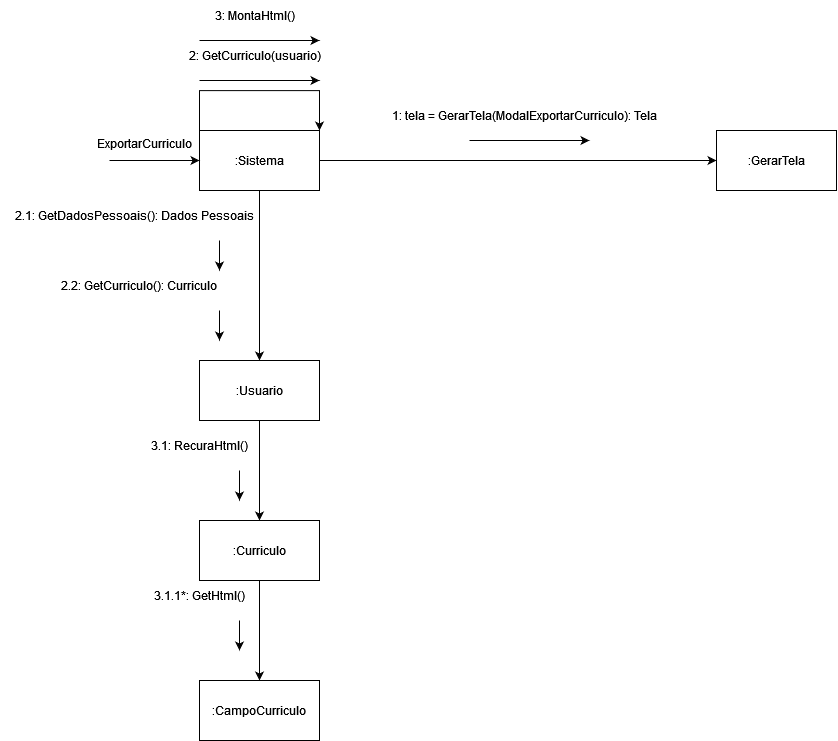

The diagram above was exported from draw.io. Its source (the exported page's mxGraphModel, read from the mxfile embedded in the PNG):
<mxGraphModel dx="3018" dy="2271" grid="1" gridSize="10" guides="1" tooltips="1" connect="1" arrows="1" fold="1" page="1" pageScale="1" pageWidth="827" pageHeight="1169" math="0" shadow="0">
  <root>
    <mxCell id="0" />
    <mxCell id="1" parent="0" />
    <mxCell id="ToKImQABgP_M-nJopmsR-1" style="edgeStyle=orthogonalEdgeStyle;rounded=0;orthogonalLoop=1;jettySize=auto;html=1;exitX=1;exitY=0.5;exitDx=0;exitDy=0;entryX=0;entryY=0.5;entryDx=0;entryDy=0;" parent="1" source="ToKImQABgP_M-nJopmsR-3" target="ToKImQABgP_M-nJopmsR-4" edge="1">
      <mxGeometry relative="1" as="geometry" />
    </mxCell>
    <mxCell id="ToKImQABgP_M-nJopmsR-2" style="edgeStyle=orthogonalEdgeStyle;rounded=0;orthogonalLoop=1;jettySize=auto;html=1;exitX=0.5;exitY=1;exitDx=0;exitDy=0;" parent="1" source="ToKImQABgP_M-nJopmsR-3" target="ToKImQABgP_M-nJopmsR-11" edge="1">
      <mxGeometry relative="1" as="geometry" />
    </mxCell>
    <mxCell id="ToKImQABgP_M-nJopmsR-3" value=":Sistema" style="whiteSpace=wrap;html=1;" parent="1" vertex="1">
      <mxGeometry x="170" y="-980" width="120" height="60" as="geometry" />
    </mxCell>
    <mxCell id="ToKImQABgP_M-nJopmsR-4" value=":GerarTela" style="whiteSpace=wrap;html=1;" parent="1" vertex="1">
      <mxGeometry x="687" y="-980" width="120" height="60" as="geometry" />
    </mxCell>
    <mxCell id="ToKImQABgP_M-nJopmsR-5" value="" style="endArrow=classic;html=1;rounded=0;entryX=0;entryY=0.5;entryDx=0;entryDy=0;" parent="1" target="ToKImQABgP_M-nJopmsR-3" edge="1">
      <mxGeometry width="50" height="50" relative="1" as="geometry">
        <mxPoint x="80" y="-950" as="sourcePoint" />
        <mxPoint x="420" y="-850" as="targetPoint" />
      </mxGeometry>
    </mxCell>
    <mxCell id="ToKImQABgP_M-nJopmsR-6" value="ExportarCurriculo" style="text;html=1;align=center;verticalAlign=middle;resizable=0;points=[];autosize=1;strokeColor=none;fillColor=none;" parent="1" vertex="1">
      <mxGeometry x="55" y="-982" width="120" height="30" as="geometry" />
    </mxCell>
    <mxCell id="ToKImQABgP_M-nJopmsR-7" value="" style="group" parent="1" vertex="1" connectable="0">
      <mxGeometry x="360" y="-1010" width="280" height="40" as="geometry" />
    </mxCell>
    <mxCell id="ToKImQABgP_M-nJopmsR-8" value="1: tela = GerarTela(ModalExportarCurriculo): Tela" style="text;html=1;align=center;verticalAlign=middle;resizable=0;points=[];autosize=1;strokeColor=none;fillColor=none;" parent="ToKImQABgP_M-nJopmsR-7" vertex="1">
      <mxGeometry x="-10" width="290" height="30" as="geometry" />
    </mxCell>
    <mxCell id="ToKImQABgP_M-nJopmsR-9" value="" style="endArrow=classic;html=1;rounded=0;" parent="ToKImQABgP_M-nJopmsR-7" edge="1">
      <mxGeometry width="50" height="50" relative="1" as="geometry">
        <mxPoint x="80" y="40" as="sourcePoint" />
        <mxPoint x="200" y="40" as="targetPoint" />
      </mxGeometry>
    </mxCell>
    <mxCell id="pykv_nutbaxf6vm47iX3-15" style="edgeStyle=orthogonalEdgeStyle;rounded=0;orthogonalLoop=1;jettySize=auto;html=1;exitX=0.5;exitY=1;exitDx=0;exitDy=0;entryX=0.5;entryY=0;entryDx=0;entryDy=0;" edge="1" parent="1" source="ToKImQABgP_M-nJopmsR-11" target="pykv_nutbaxf6vm47iX3-14">
      <mxGeometry relative="1" as="geometry" />
    </mxCell>
    <mxCell id="ToKImQABgP_M-nJopmsR-11" value=":Usuario" style="whiteSpace=wrap;html=1;" parent="1" vertex="1">
      <mxGeometry x="170" y="-750" width="120" height="60" as="geometry" />
    </mxCell>
    <mxCell id="pykv_nutbaxf6vm47iX3-1" style="edgeStyle=orthogonalEdgeStyle;rounded=0;orthogonalLoop=1;jettySize=auto;html=1;exitX=0;exitY=0;exitDx=0;exitDy=0;entryX=1;entryY=0;entryDx=0;entryDy=0;" edge="1" parent="1" source="ToKImQABgP_M-nJopmsR-3" target="ToKImQABgP_M-nJopmsR-3">
      <mxGeometry relative="1" as="geometry">
        <Array as="points">
          <mxPoint x="170" y="-1020" />
          <mxPoint x="290" y="-1020" />
        </Array>
      </mxGeometry>
    </mxCell>
    <mxCell id="pykv_nutbaxf6vm47iX3-2" value="" style="group" vertex="1" connectable="0" parent="1">
      <mxGeometry x="90" y="-1070" width="280" height="40" as="geometry" />
    </mxCell>
    <mxCell id="pykv_nutbaxf6vm47iX3-3" value="2: GetCurriculo(usuario)" style="text;html=1;align=center;verticalAlign=middle;resizable=0;points=[];autosize=1;strokeColor=none;fillColor=none;" vertex="1" parent="pykv_nutbaxf6vm47iX3-2">
      <mxGeometry x="60" width="150" height="30" as="geometry" />
    </mxCell>
    <mxCell id="pykv_nutbaxf6vm47iX3-4" value="" style="endArrow=classic;html=1;rounded=0;" edge="1" parent="pykv_nutbaxf6vm47iX3-2">
      <mxGeometry width="50" height="50" relative="1" as="geometry">
        <mxPoint x="80" y="40" as="sourcePoint" />
        <mxPoint x="200" y="40" as="targetPoint" />
      </mxGeometry>
    </mxCell>
    <mxCell id="pykv_nutbaxf6vm47iX3-5" value="" style="group" vertex="1" connectable="0" parent="1">
      <mxGeometry x="-30" y="-910" width="270" height="40" as="geometry" />
    </mxCell>
    <mxCell id="pykv_nutbaxf6vm47iX3-6" value="2.1: GetDadosPessoais(): Dados Pessoais" style="text;html=1;align=center;verticalAlign=middle;resizable=0;points=[];autosize=1;strokeColor=none;fillColor=none;" vertex="1" parent="pykv_nutbaxf6vm47iX3-5">
      <mxGeometry x="10" width="250" height="30" as="geometry" />
    </mxCell>
    <mxCell id="pykv_nutbaxf6vm47iX3-7" value="" style="endArrow=classic;html=1;rounded=0;" edge="1" parent="pykv_nutbaxf6vm47iX3-5">
      <mxGeometry width="50" height="50" relative="1" as="geometry">
        <mxPoint x="220" y="40" as="sourcePoint" />
        <mxPoint x="220" y="70" as="targetPoint" />
      </mxGeometry>
    </mxCell>
    <mxCell id="pykv_nutbaxf6vm47iX3-8" value="" style="group" vertex="1" connectable="0" parent="1">
      <mxGeometry x="-30" y="-840" width="270" height="40" as="geometry" />
    </mxCell>
    <mxCell id="pykv_nutbaxf6vm47iX3-9" value="2.2: GetCurriculo(): Curriculo" style="text;html=1;align=center;verticalAlign=middle;resizable=0;points=[];autosize=1;strokeColor=none;fillColor=none;" vertex="1" parent="pykv_nutbaxf6vm47iX3-8">
      <mxGeometry x="49" width="180" height="30" as="geometry" />
    </mxCell>
    <mxCell id="pykv_nutbaxf6vm47iX3-10" value="" style="endArrow=classic;html=1;rounded=0;" edge="1" parent="pykv_nutbaxf6vm47iX3-8">
      <mxGeometry width="50" height="50" relative="1" as="geometry">
        <mxPoint x="220" y="40" as="sourcePoint" />
        <mxPoint x="220" y="70" as="targetPoint" />
      </mxGeometry>
    </mxCell>
    <mxCell id="pykv_nutbaxf6vm47iX3-11" value="" style="group" vertex="1" connectable="0" parent="1">
      <mxGeometry x="90" y="-1110" width="280" height="40" as="geometry" />
    </mxCell>
    <mxCell id="pykv_nutbaxf6vm47iX3-12" value="3: MontaHtml()" style="text;html=1;align=center;verticalAlign=middle;resizable=0;points=[];autosize=1;strokeColor=none;fillColor=none;" vertex="1" parent="pykv_nutbaxf6vm47iX3-11">
      <mxGeometry x="85" width="100" height="30" as="geometry" />
    </mxCell>
    <mxCell id="pykv_nutbaxf6vm47iX3-13" value="" style="endArrow=classic;html=1;rounded=0;" edge="1" parent="pykv_nutbaxf6vm47iX3-11">
      <mxGeometry width="50" height="50" relative="1" as="geometry">
        <mxPoint x="80" y="40" as="sourcePoint" />
        <mxPoint x="200" y="40" as="targetPoint" />
      </mxGeometry>
    </mxCell>
    <mxCell id="pykv_nutbaxf6vm47iX3-20" style="edgeStyle=orthogonalEdgeStyle;rounded=0;orthogonalLoop=1;jettySize=auto;html=1;exitX=0.5;exitY=1;exitDx=0;exitDy=0;" edge="1" parent="1" source="pykv_nutbaxf6vm47iX3-14" target="pykv_nutbaxf6vm47iX3-19">
      <mxGeometry relative="1" as="geometry" />
    </mxCell>
    <mxCell id="pykv_nutbaxf6vm47iX3-14" value=":Curriculo" style="whiteSpace=wrap;html=1;" vertex="1" parent="1">
      <mxGeometry x="170" y="-590" width="120" height="60" as="geometry" />
    </mxCell>
    <mxCell id="pykv_nutbaxf6vm47iX3-16" value="" style="group" vertex="1" connectable="0" parent="1">
      <mxGeometry x="-10" y="-680" width="270" height="40" as="geometry" />
    </mxCell>
    <mxCell id="pykv_nutbaxf6vm47iX3-17" value="3.1: RecuraHtml()" style="text;html=1;align=center;verticalAlign=middle;resizable=0;points=[];autosize=1;strokeColor=none;fillColor=none;" vertex="1" parent="pykv_nutbaxf6vm47iX3-16">
      <mxGeometry x="120" width="120" height="30" as="geometry" />
    </mxCell>
    <mxCell id="pykv_nutbaxf6vm47iX3-18" value="" style="endArrow=classic;html=1;rounded=0;" edge="1" parent="pykv_nutbaxf6vm47iX3-16">
      <mxGeometry width="50" height="50" relative="1" as="geometry">
        <mxPoint x="220" y="40" as="sourcePoint" />
        <mxPoint x="220" y="70" as="targetPoint" />
        <Array as="points" />
      </mxGeometry>
    </mxCell>
    <mxCell id="pykv_nutbaxf6vm47iX3-19" value=":CampoCurriculo" style="whiteSpace=wrap;html=1;" vertex="1" parent="1">
      <mxGeometry x="170" y="-430" width="120" height="60" as="geometry" />
    </mxCell>
    <mxCell id="pykv_nutbaxf6vm47iX3-21" value="" style="group" vertex="1" connectable="0" parent="1">
      <mxGeometry x="-10" y="-530" width="270" height="40" as="geometry" />
    </mxCell>
    <mxCell id="pykv_nutbaxf6vm47iX3-22" value="3.1.1*: GetHtml()" style="text;html=1;align=center;verticalAlign=middle;resizable=0;points=[];autosize=1;strokeColor=none;fillColor=none;" vertex="1" parent="pykv_nutbaxf6vm47iX3-21">
      <mxGeometry x="125" width="110" height="30" as="geometry" />
    </mxCell>
    <mxCell id="pykv_nutbaxf6vm47iX3-23" value="" style="endArrow=classic;html=1;rounded=0;" edge="1" parent="pykv_nutbaxf6vm47iX3-21">
      <mxGeometry width="50" height="50" relative="1" as="geometry">
        <mxPoint x="220" y="40" as="sourcePoint" />
        <mxPoint x="220" y="70" as="targetPoint" />
        <Array as="points" />
      </mxGeometry>
    </mxCell>
  </root>
</mxGraphModel>